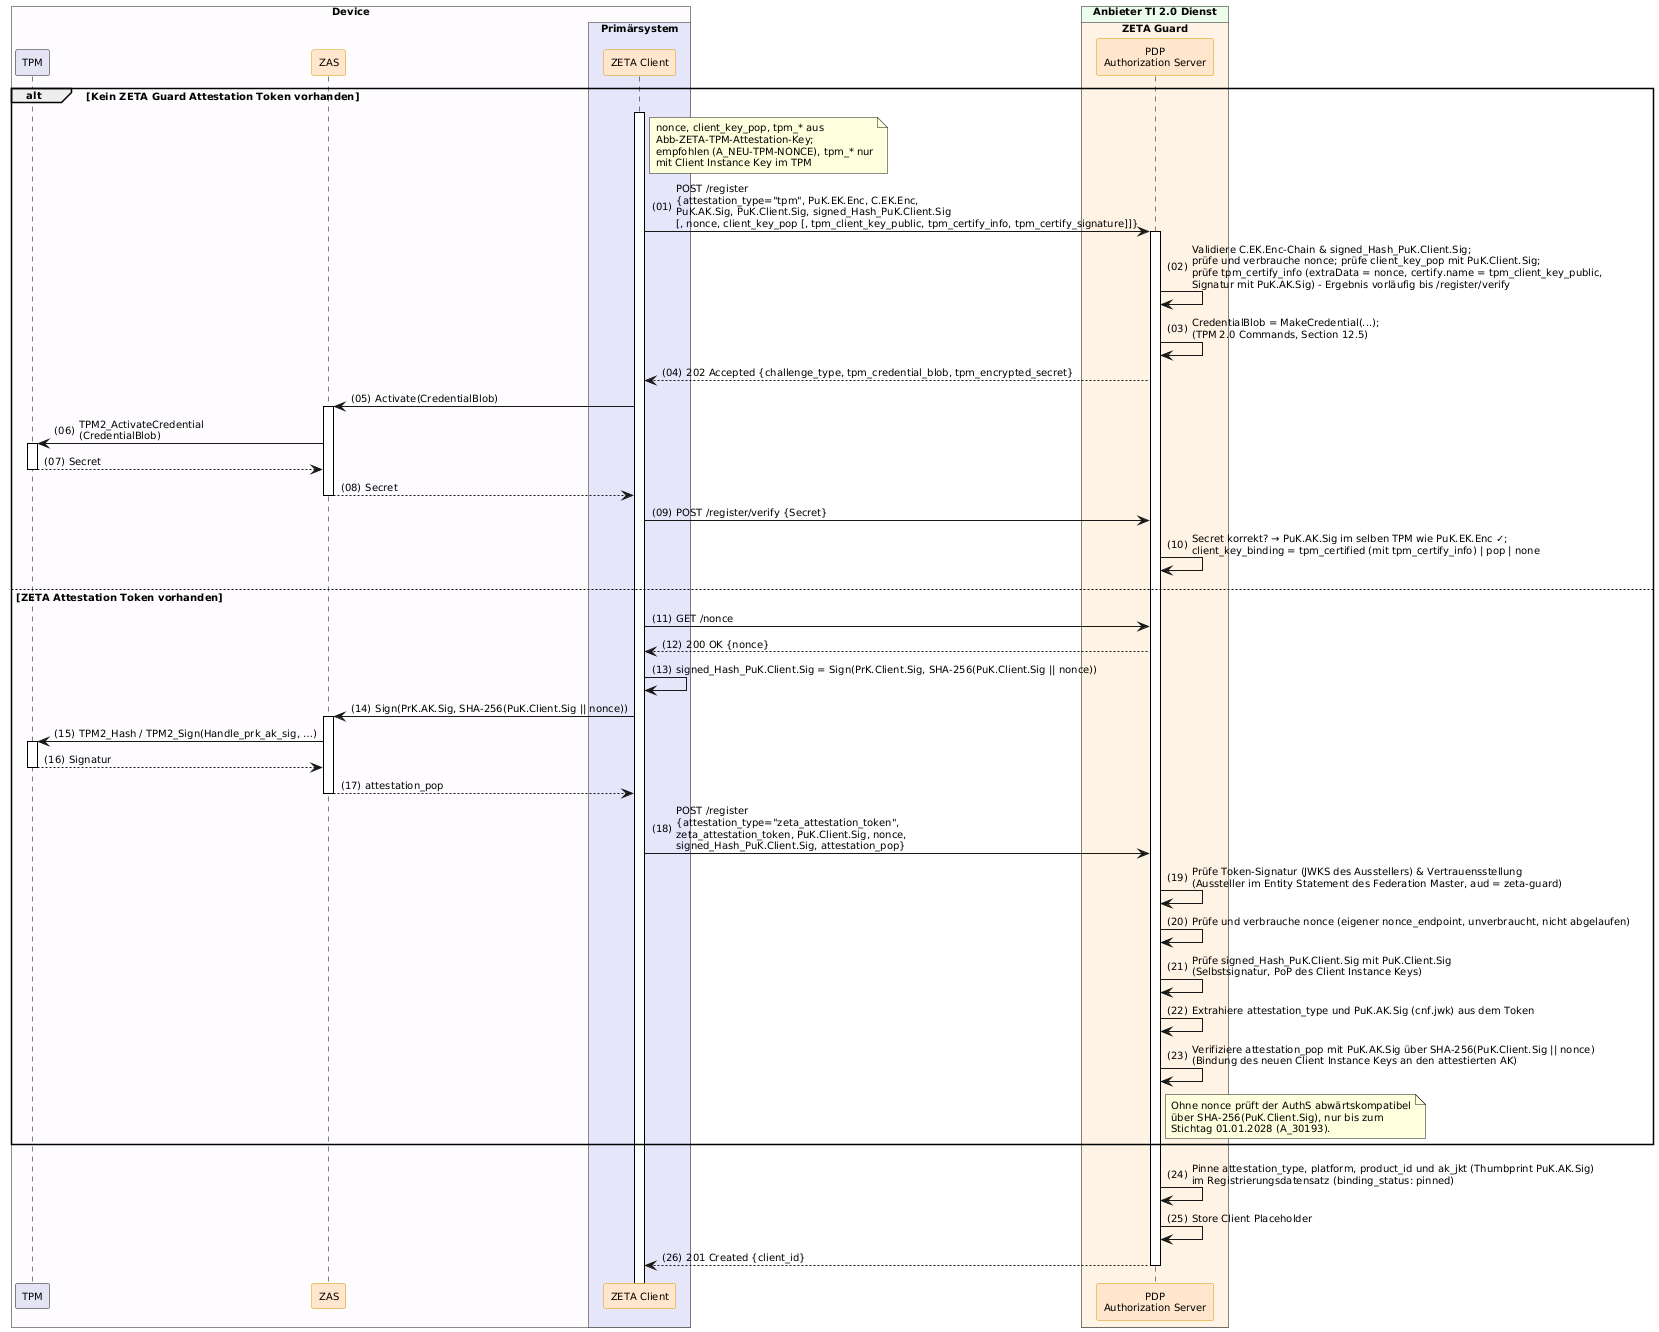

The diagram above was rendered by PlantUML. Its source (embedded in the PNG):
@startuml "Abb-ZETA-DCR-für-stationäre-Win-Linux-Clients-TPM-Att"
!include ../puml-layout.txt


box "Device" DEVICE_COLOR
  participant "TPM" as TPM LEI_COMPONENT_COLOR
  participant ZAS as "ZAS" <<zeta>>
  box "Primärsystem" PRIMAERSYSTEM_COLOR
    participant Client as "ZETA Client" <<zeta>>
  end box
end box

box "Anbieter TI 2.0 Dienst" PROVIDER_COLOR
  box "ZETA Guard" ZETA_GUARD_COLOR
    participant AuthS as "PDP\nAuthorization Server" <<zeta>>
  end box
end box

alt Kein ZETA Guard Attestation Token vorhanden
    Client++
    note right of Client: nonce, client_key_pop, tpm_* aus\nAbb-ZETA-TPM-Attestation-Key;\nempfohlen (A_NEU-TPM-NONCE), tpm_* nur\nmit Client Instance Key im TPM
    Client -> AuthS++: POST /register\n{attestation_type="tpm", PuK.EK.Enc, C.EK.Enc,\nPuK.AK.Sig, PuK.Client.Sig, signed_Hash_PuK.Client.Sig\n[, nonce, client_key_pop [, tpm_client_key_public, tpm_certify_info, tpm_certify_signature]]}
    AuthS -> AuthS: Validiere C.EK.Enc-Chain & signed_Hash_PuK.Client.Sig;\nprüfe und verbrauche nonce; prüfe client_key_pop mit PuK.Client.Sig;\nprüfe tpm_certify_info (extraData = nonce, certify.name = tpm_client_key_public,\nSignatur mit PuK.AK.Sig) - Ergebnis vorläufig bis /register/verify
    AuthS -> AuthS: CredentialBlob = MakeCredential(...);\n(TPM 2.0 Commands, Section 12.5)
    AuthS --> Client: 202 Accepted {challenge_type, tpm_credential_blob, tpm_encrypted_secret}

    Client -> ZAS++: Activate(CredentialBlob)
    ZAS -> TPM++: TPM2_ActivateCredential\n(CredentialBlob)
    TPM --> ZAS--: Secret
    ZAS --> Client--: Secret

    Client -> AuthS: POST /register/verify {Secret}
    AuthS -> AuthS: Secret korrekt? → PuK.AK.Sig im selben TPM wie PuK.EK.Enc ✓;\nclient_key_binding = tpm_certified (mit tpm_certify_info) | pop | none

else ZETA Attestation Token vorhanden
    Client -> AuthS: GET /nonce
    AuthS --> Client: 200 OK {nonce}
    Client -> Client: signed_Hash_PuK.Client.Sig = Sign(PrK.Client.Sig, SHA-256(PuK.Client.Sig || nonce))
    Client -> ZAS++: Sign(PrK.AK.Sig, SHA-256(PuK.Client.Sig || nonce))
    ZAS -> TPM++: TPM2_Hash / TPM2_Sign(Handle_prk_ak_sig, …)
    TPM --> ZAS--: Signatur
    ZAS --> Client--: attestation_pop
    Client -> AuthS: POST /register\n{attestation_type="zeta_attestation_token",\nzeta_attestation_token, PuK.Client.Sig, nonce,\nsigned_Hash_PuK.Client.Sig, attestation_pop}
    AuthS -> AuthS: Prüfe Token-Signatur (JWKS des Ausstellers) & Vertrauensstellung\n(Aussteller im Entity Statement des Federation Master, aud = zeta-guard)
    AuthS -> AuthS: Prüfe und verbrauche nonce (eigener nonce_endpoint, unverbraucht, nicht abgelaufen)
    AuthS -> AuthS: Prüfe signed_Hash_PuK.Client.Sig mit PuK.Client.Sig\n(Selbstsignatur, PoP des Client Instance Keys)
    AuthS -> AuthS: Extrahiere attestation_type und PuK.AK.Sig (cnf.jwk) aus dem Token
    AuthS -> AuthS: Verifiziere attestation_pop mit PuK.AK.Sig über SHA-256(PuK.Client.Sig || nonce)\n(Bindung des neuen Client Instance Keys an den attestierten AK)
    note right of AuthS
      Ohne nonce prüft der AuthS abwärtskompatibel
      über SHA-256(PuK.Client.Sig), nur bis zum
      Stichtag 01.01.2028 (A_30193).
    end note
end

AuthS -> AuthS: Pinne attestation_type, platform, product_id und ak_jkt (Thumbprint PuK.AK.Sig)\nim Registrierungsdatensatz (binding_status: pinned)
AuthS -> AuthS: Store Client Placeholder
AuthS --> Client--: 201 Created {client_id}

@enduml